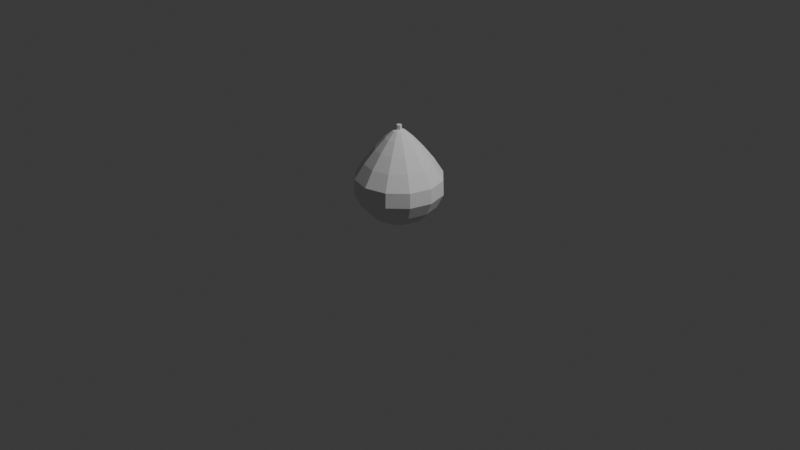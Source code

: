 # Source: pear_001.blend  (saved by Blender 5.1.30; exported with 4.5.12 LTS)
import bpy
from mathutils import Matrix  # noqa: F401  (used for matrix-valued properties, if any)

bpy.ops.wm.read_factory_settings(use_empty=True)
scene = bpy.context.scene
scene.name = 'Scene'

# ---- collections
col_collection = bpy.data.collections.new('Collection'); scene.collection.children.link(col_collection)

# ---- world
world_world = bpy.data.worlds.new('World'); scene.world = world_world
world_world.use_nodes = True; world_world.node_tree.nodes.clear()
_N = world_world.node_tree.nodes; _L = world_world.node_tree.links
n0 = _N.new('ShaderNodeOutputWorld'); n0.name = 'World Output'; n0.location = (200, 100)
n1 = _N.new('ShaderNodeBackground'); n1.name = 'Background'; n1.location = (-200, 100)
n1.inputs[0].default_value = (0.05088, 0.05088, 0.05088, 1.0)
_L.new(n1.outputs[0], n0.inputs[0])
n0.is_active_output = True
world_world.color = (0.05088, 0.05088, 0.05088)
world_world.sun_shadow_jitter_overblur = 0.0

# ---- cameras
cam_camera = bpy.data.cameras.new('Camera')
cam_camera.clip_end = 100.0
cam_camera.ortho_scale = 7.314

# ---- lights
light_light = bpy.data.lights.new('Light', 'POINT')
light_light.energy = 1000.0
light_light.shadow_soft_size = 0.1

# ---- meshes
me_pear_001 = bpy.data.meshes.new('pear_001')
me_pear_001.from_pydata([(0.0, 0.0, 0.984), (0.0, 0.06477, 0.9593), (0.0, 0.2447, 0.7762), (0.0, 0.3554, 0.6357), (0.0, 0.4594, 0.3243), (0.0, 0.3908, 0.1838), (0.0, 0.0, 0.0), (0.03239, 0.0561, 0.9593), (0.07227, 0.1252, 0.8877), (0.1223, 0.2119, 0.7762), (0.1777, 0.3077, 0.6357), (0.2263, 0.392, 0.48), (0.2297, 0.3978, 0.3243), (0.1954, 0.3384, 0.1838), (0.142, 0.2459, 0.07226), (0.07463, 0.1293, 0.0), (0.0561, 0.03239, 0.9593), (0.1252, 0.07227, 0.8877), (0.2119, 0.1223, 0.7762), (0.3077, 0.1777, 0.6357), (0.392, 0.2263, 0.48), (0.3978, 0.2297, 0.3243), (0.3384, 0.1954, 0.1838), (0.2459, 0.142, 0.07226), (0.1293, 0.07463, 0.0), (0.06477, -3.718e-09, 0.9593), (0.1445, -8.724e-09, 0.8877), (0.2447, 0.0, 0.7762), (0.3554, 0.0, 0.6357), (0.4526, 0.0, 0.48), (0.4594, 0.0, 0.3243), (0.3908, 0.0, 0.1838), (0.2839, -1.714e-08, 0.07226), (0.1493, -8.568e-09, 0.0), (0.0561, -0.03239, 0.9593), (0.1252, -0.07227, 0.8877), (0.2119, -0.1223, 0.7762), (0.3077, -0.1777, 0.6357), (0.392, -0.2263, 0.48), (0.3978, -0.2297, 0.3243), (0.3384, -0.1954, 0.1838), (0.2459, -0.142, 0.07226), (0.1293, -0.07463, 0.0), (0.03239, -0.0561, 0.9593), (0.07227, -0.1252, 0.8877), (0.1223, -0.2119, 0.7762), (0.1777, -0.3077, 0.6357), (0.2263, -0.392, 0.48), (0.2297, -0.3978, 0.3243), (0.1954, -0.3384, 0.1838), (0.142, -0.2459, 0.07226), (0.07463, -0.1293, 0.0), (-7.437e-09, -0.06477, 0.9593), (-4.362e-09, -0.1445, 0.8877), (0.0, -0.2447, 0.7762), (0.0, -0.3554, 0.6357), (0.0, -0.4526, 0.48), (0.0, -0.4594, 0.3243), (0.0, -0.3908, 0.1838), (-8.568e-09, -0.2839, 0.07226), (-1.714e-08, -0.1493, 0.0), (-0.03239, -0.0561, 0.9593), (-0.07227, -0.1252, 0.8877), (-0.1223, -0.2119, 0.7762), (-0.1777, -0.3077, 0.6357), (-0.2263, -0.392, 0.48), (-0.2297, -0.3978, 0.3243), (-0.1954, -0.3384, 0.1838), (-0.142, -0.2459, 0.07226), (-0.07463, -0.1293, 0.0), (-0.0561, -0.03239, 0.9593), (-0.1252, -0.07227, 0.8877), (-0.2119, -0.1223, 0.7762), (-0.3077, -0.1777, 0.6357), (-0.392, -0.2263, 0.48), (-0.3978, -0.2297, 0.3243), (-0.3384, -0.1954, 0.1838), (-0.2459, -0.142, 0.07226), (-0.1293, -0.07463, 0.0), (-0.06477, 9.296e-09, 0.9593), (-0.1445, 0.0, 0.8877), (-0.2447, 0.0, 0.7762), (-0.3554, 0.0, 0.6357), (-0.4526, 0.0, 0.48), (-0.4594, 0.0, 0.3243), (-0.3908, 0.0, 0.1838), (-0.2839, 0.0, 0.07226), (-0.1493, 2.142e-08, 0.0), (-0.0561, 0.03239, 0.9593), (-0.1252, 0.07227, 0.8877), (-0.2119, 0.1223, 0.7762), (-0.3077, 0.1777, 0.6357), (-0.392, 0.2263, 0.48), (-0.3978, 0.2297, 0.3243), (-0.3384, 0.1954, 0.1838), (-0.2459, 0.142, 0.07226), (-0.1293, 0.07463, 0.0), (-0.03239, 0.0561, 0.9593), (-0.07227, 0.1252, 0.8877), (-0.1223, 0.2119, 0.7762), (-0.1777, 0.3077, 0.6357), (-0.2263, 0.392, 0.48), (-0.2297, 0.3978, 0.3243), (-0.1954, 0.3384, 0.1838), (-0.142, 0.2459, 0.07226), (-0.07463, 0.1293, 0.0), (-4.362e-09, 0.1445, 0.8877), (0.0, 0.4526, 0.48), (-8.568e-09, 0.2839, 0.07226), (2.142e-08, 0.1493, 0.0), (0.0, 0.028, 0.9), (0.0, 0.028, 1.02), (0.02425, 0.014, 0.9), (0.02425, 0.014, 1.02), (0.02425, -0.014, 0.9), (0.02425, -0.014, 1.02), (0.0, -0.028, 0.9), (0.0, -0.028, 1.02), (-0.02425, -0.014, 0.9), (-0.02425, -0.014, 1.02), (-0.02425, 0.014, 0.9), (-0.02425, 0.014, 1.02)], [], [(107, 3, 10, 11), (106, 1, 7, 8), (109, 108, 14, 15), (4, 107, 11, 12), (2, 106, 8, 9), (6, 109, 15), (5, 4, 12, 13), (3, 2, 9, 10), (1, 0, 7), (108, 5, 13, 14), (11, 10, 19, 20), (8, 7, 16, 17), (15, 14, 23, 24), (12, 11, 20, 21), (9, 8, 17, 18), (6, 15, 24), (13, 12, 21, 22), (10, 9, 18, 19), (7, 0, 16), (14, 13, 22, 23), (16, 0, 25), (23, 22, 31, 32), (20, 19, 28, 29), (17, 16, 25, 26), (24, 23, 32, 33), (21, 20, 29, 30), (18, 17, 26, 27), (6, 24, 33), (22, 21, 30, 31), (19, 18, 27, 28), (28, 27, 36, 37), (25, 0, 34), (32, 31, 40, 41), (29, 28, 37, 38), (26, 25, 34, 35), (33, 32, 41, 42), (30, 29, 38, 39), (27, 26, 35, 36), (6, 33, 42), (31, 30, 39, 40), (6, 42, 51), (40, 39, 48, 49), (37, 36, 45, 46), (34, 0, 43), (41, 40, 49, 50), (38, 37, 46, 47), (35, 34, 43, 44), (42, 41, 50, 51), (39, 38, 47, 48), (36, 35, 44, 45), (48, 47, 56, 57), (45, 44, 53, 54), (6, 51, 60), (49, 48, 57, 58), (46, 45, 54, 55), (43, 0, 52), (50, 49, 58, 59), (47, 46, 55, 56), (44, 43, 52, 53), (51, 50, 59, 60), (53, 52, 61, 62), (60, 59, 68, 69), (57, 56, 65, 66), (54, 53, 62, 63), (6, 60, 69), (58, 57, 66, 67), (55, 54, 63, 64), (52, 0, 61), (59, 58, 67, 68), (56, 55, 64, 65), (65, 64, 73, 74), (62, 61, 70, 71), (69, 68, 77, 78), (66, 65, 74, 75), (63, 62, 71, 72), (6, 69, 78), (67, 66, 75, 76), (64, 63, 72, 73), (61, 0, 70), (68, 67, 76, 77), (70, 0, 79), (77, 76, 85, 86), (74, 73, 82, 83), (71, 70, 79, 80), (78, 77, 86, 87), (75, 74, 83, 84), (72, 71, 80, 81), (6, 78, 87), (76, 75, 84, 85), (73, 72, 81, 82), (85, 84, 93, 94), (82, 81, 90, 91), (79, 0, 88), (86, 85, 94, 95), (83, 82, 91, 92), (80, 79, 88, 89), (87, 86, 95, 96), (84, 83, 92, 93), (81, 80, 89, 90), (6, 87, 96), (90, 89, 98, 99), (6, 96, 105), (94, 93, 102, 103), (91, 90, 99, 100), (88, 0, 97), (95, 94, 103, 104), (92, 91, 100, 101), (89, 88, 97, 98), (96, 95, 104, 105), (93, 92, 101, 102), (102, 101, 107, 4), (99, 98, 106, 2), (6, 105, 109), (103, 102, 4, 5), (100, 99, 2, 3), (97, 0, 1), (104, 103, 5, 108), (101, 100, 3, 107), (98, 97, 1, 106), (105, 104, 108, 109), (110, 111, 113, 112), (112, 113, 115, 114), (114, 115, 117, 116), (116, 117, 119, 118), (113, 111, 121, 119, 117, 115), (118, 119, 121, 120), (120, 121, 111, 110), (110, 112, 114, 116, 118, 120)])
_uv = me_pear_001.uv_layers.new(name='UVMap')
_uv.uv.foreach_set('vector', [0.75, 0.5, 0.75, 0.6, 0.6667, 0.6, 0.6667, 0.5, 0.75, 0.8, 0.75, 0.9, 0.6667, 0.9, 0.6667, 0.8, 0.75, 0.1, 0.75, 0.2, 0.6667, 0.2, 0.6667, 0.1, 0.75, 0.4, 0.75, 0.5, 0.6667, 0.5, 0.6667, 0.4, 0.75, 0.7, 0.75, 0.8, 0.6667, 0.8, 0.6667, 0.7, 0.7083, 5.96e-08, 0.75, 0.1, 0.6667, 0.1, 0.75, 0.3, 0.75, 0.4, 0.6667, 0.4, 0.6667, 0.3, 0.75, 0.6, 0.75, 0.7, 0.6667, 0.7, 0.6667, 0.6, 0.75, 0.9, 0.7083, 1.0, 0.6667, 0.9, 0.75, 0.2, 0.75, 0.3, 0.6667, 0.3, 0.6667, 0.2, 0.6667, 0.5, 0.6667, 0.6, 0.5833, 0.6, 0.5833, 0.5, 0.6667, 0.8, 0.6667, 0.9, 0.5833, 0.9, 0.5833, 0.8, 0.6667, 0.1, 0.6667, 0.2, 0.5833, 0.2, 0.5833, 0.1, 0.6667, 0.4, 0.6667, 0.5, 0.5833, 0.5, 0.5833, 0.4, 0.6667, 0.7, 0.6667, 0.8, 0.5833, 0.8, 0.5833, 0.7, 0.625, 5.96e-08, 0.6667, 0.1, 0.5833, 0.1, 0.6667, 0.3, 0.6667, 0.4, 0.5833, 0.4, 0.5833, 0.3, 0.6667, 0.6, 0.6667, 0.7, 0.5833, 0.7, 0.5833, 0.6, 0.6667, 0.9, 0.625, 1.0, 0.5833, 0.9, 0.6667, 0.2, 0.6667, 0.3, 0.5833, 0.3, 0.5833, 0.2, 0.5833, 0.9, 0.5417, 1.0, 0.5, 0.9, 0.5833, 0.2, 0.5833, 0.3, 0.5, 0.3, 0.5, 0.2, 0.5833, 0.5, 0.5833, 0.6, 0.5, 0.6, 0.5, 0.5, 0.5833, 0.8, 0.5833, 0.9, 0.5, 0.9, 0.5, 0.8, 0.5833, 0.1, 0.5833, 0.2, 0.5, 0.2, 0.5, 0.1, 0.5833, 0.4, 0.5833, 0.5, 0.5, 0.5, 0.5, 0.4, 0.5833, 0.7, 0.5833, 0.8, 0.5, 0.8, 0.5, 0.7, 0.5417, 5.96e-08, 0.5833, 0.1, 0.5, 0.1, 0.5833, 0.3, 0.5833, 0.4, 0.5, 0.4, 0.5, 0.3, 0.5833, 0.6, 0.5833, 0.7, 0.5, 0.7, 0.5, 0.6, 0.5, 0.6, 0.5, 0.7, 0.4167, 0.7, 0.4167, 0.6, 0.5, 0.9, 0.4583, 1.0, 0.4167, 0.9, 0.5, 0.2, 0.5, 0.3, 0.4167, 0.3, 0.4167, 0.2, 0.5, 0.5, 0.5, 0.6, 0.4167, 0.6, 0.4167, 0.5, 0.5, 0.8, 0.5, 0.9, 0.4167, 0.9, 0.4167, 0.8, 0.5, 0.1, 0.5, 0.2, 0.4167, 0.2, 0.4167, 0.1, 0.5, 0.4, 0.5, 0.5, 0.4167, 0.5, 0.4167, 0.4, 0.5, 0.7, 0.5, 0.8, 0.4167, 0.8, 0.4167, 0.7, 0.4583, 5.96e-08, 0.5, 0.1, 0.4167, 0.1, 0.5, 0.3, 0.5, 0.4, 0.4167, 0.4, 0.4167, 0.3, 0.375, 5.96e-08, 0.4167, 0.1, 0.3333, 0.1, 0.4167, 0.3, 0.4167, 0.4, 0.3333, 0.4, 0.3333, 0.3, 0.4167, 0.6, 0.4167, 0.7, 0.3333, 0.7, 0.3333, 0.6, 0.4167, 0.9, 0.375, 1.0, 0.3333, 0.9, 0.4167, 0.2, 0.4167, 0.3, 0.3333, 0.3, 0.3333, 0.2, 0.4167, 0.5, 0.4167, 0.6, 0.3333, 0.6, 0.3333, 0.5, 0.4167, 0.8, 0.4167, 0.9, 0.3333, 0.9, 0.3333, 0.8, 0.4167, 0.1, 0.4167, 0.2, 0.3333, 0.2, 0.3333, 0.1, 0.4167, 0.4, 0.4167, 0.5, 0.3333, 0.5, 0.3333, 0.4, 0.4167, 0.7, 0.4167, 0.8, 0.3333, 0.8, 0.3333, 0.7, 0.3333, 0.4, 0.3333, 0.5, 0.25, 0.5, 0.25, 0.4, 0.3333, 0.7, 0.3333, 0.8, 0.25, 0.8, 0.25, 0.7, 0.2917, 5.96e-08, 0.3333, 0.1, 0.25, 0.1, 0.3333, 0.3, 0.3333, 0.4, 0.25, 0.4, 0.25, 0.3, 0.3333, 0.6, 0.3333, 0.7, 0.25, 0.7, 0.25, 0.6, 0.3333, 0.9, 0.2917, 1.0, 0.25, 0.9, 0.3333, 0.2, 0.3333, 0.3, 0.25, 0.3, 0.25, 0.2, 0.3333, 0.5, 0.3333, 0.6, 0.25, 0.6, 0.25, 0.5, 0.3333, 0.8, 0.3333, 0.9, 0.25, 0.9, 0.25, 0.8, 0.3333, 0.1, 0.3333, 0.2, 0.25, 0.2, 0.25, 0.1, 0.25, 0.8, 0.25, 0.9, 0.1667, 0.9, 0.1667, 0.8, 0.25, 0.1, 0.25, 0.2, 0.1667, 0.2, 0.1667, 0.1, 0.25, 0.4, 0.25, 0.5, 0.1667, 0.5, 0.1667, 0.4, 0.25, 0.7, 0.25, 0.8, 0.1667, 0.8, 0.1667, 0.7, 0.2083, 5.96e-08, 0.25, 0.1, 0.1667, 0.1, 0.25, 0.3, 0.25, 0.4, 0.1667, 0.4, 0.1667, 0.3, 0.25, 0.6, 0.25, 0.7, 0.1667, 0.7, 0.1667, 0.6, 0.25, 0.9, 0.2083, 1.0, 0.1667, 0.9, 0.25, 0.2, 0.25, 0.3, 0.1667, 0.3, 0.1667, 0.2, 0.25, 0.5, 0.25, 0.6, 0.1667, 0.6, 0.1667, 0.5, 0.1667, 0.5, 0.1667, 0.6, 0.08333, 0.6, 0.08333, 0.5, 0.1667, 0.8, 0.1667, 0.9, 0.08333, 0.9, 0.08333, 0.8, 0.1667, 0.1, 0.1667, 0.2, 0.08333, 0.2, 0.08333, 0.1, 0.1667, 0.4, 0.1667, 0.5, 0.08333, 0.5, 0.08333, 0.4, 0.1667, 0.7, 0.1667, 0.8, 0.08333, 0.8, 0.08333, 0.7, 0.125, 5.96e-08, 0.1667, 0.1, 0.08333, 0.1, 0.1667, 0.3, 0.1667, 0.4, 0.08333, 0.4, 0.08333, 0.3, 0.1667, 0.6, 0.1667, 0.7, 0.08333, 0.7, 0.08333, 0.6, 0.1667, 0.9, 0.125, 1.0, 0.08333, 0.9, 0.1667, 0.2, 0.1667, 0.3, 0.08333, 0.3, 0.08333, 0.2, 0.08333, 0.9, 0.04167, 1.0, 0.0, 0.9, 0.08333, 0.2, 0.08333, 0.3, 0.0, 0.3, 0.0, 0.2, 0.08333, 0.5, 0.08333, 0.6, 0.0, 0.6, 0.0, 0.5, 0.08333, 0.8, 0.08333, 0.9, 0.0, 0.9, 0.0, 0.8, 0.08333, 0.1, 0.08333, 0.2, 0.0, 0.2, 0.0, 0.1, 0.08333, 0.4, 0.08333, 0.5, 0.0, 0.5, 0.0, 0.4, 0.08333, 0.7, 0.08333, 0.8, 0.0, 0.8, 0.0, 0.7, 0.04167, 5.96e-08, 0.08333, 0.1, 0.0, 0.1, 0.08333, 0.3, 0.08333, 0.4, 0.0, 0.4, 0.0, 0.3, 0.08333, 0.6, 0.08333, 0.7, 0.0, 0.7, 0.0, 0.6, 1.0, 0.3, 1.0, 0.4, 0.9167, 0.4, 0.9167, 0.3, 1.0, 0.6, 1.0, 0.7, 0.9167, 0.7, 0.9167, 0.6, 1.0, 0.9, 0.9583, 1.0, 0.9167, 0.9, 1.0, 0.2, 1.0, 0.3, 0.9167, 0.3, 0.9167, 0.2, 1.0, 0.5, 1.0, 0.6, 0.9167, 0.6, 0.9167, 0.5, 1.0, 0.8, 1.0, 0.9, 0.9167, 0.9, 0.9167, 0.8, 1.0, 0.1, 1.0, 0.2, 0.9167, 0.2, 0.9167, 0.1, 1.0, 0.4, 1.0, 0.5, 0.9167, 0.5, 0.9167, 0.4, 1.0, 0.7, 1.0, 0.8, 0.9167, 0.8, 0.9167, 0.7, 0.9583, 5.96e-08, 1.0, 0.1, 0.9167, 0.1, 0.9167, 0.7, 0.9167, 0.8, 0.8333, 0.8, 0.8333, 0.7, 0.875, 5.96e-08, 0.9167, 0.1, 0.8333, 0.1, 0.9167, 0.3, 0.9167, 0.4, 0.8333, 0.4, 0.8333, 0.3, 0.9167, 0.6, 0.9167, 0.7, 0.8333, 0.7, 0.8333, 0.6, 0.9167, 0.9, 0.875, 1.0, 0.8333, 0.9, 0.9167, 0.2, 0.9167, 0.3, 0.8333, 0.3, 0.8333, 0.2, 0.9167, 0.5, 0.9167, 0.6, 0.8333, 0.6, 0.8333, 0.5, 0.9167, 0.8, 0.9167, 0.9, 0.8333, 0.9, 0.8333, 0.8, 0.9167, 0.1, 0.9167, 0.2, 0.8333, 0.2, 0.8333, 0.1, 0.9167, 0.4, 0.9167, 0.5, 0.8333, 0.5, 0.8333, 0.4, 0.8333, 0.4, 0.8333, 0.5, 0.75, 0.5, 0.75, 0.4, 0.8333, 0.7, 0.8333, 0.8, 0.75, 0.8, 0.75, 0.7, 0.7917, 5.96e-08, 0.8333, 0.1, 0.75, 0.1, 0.8333, 0.3, 0.8333, 0.4, 0.75, 0.4, 0.75, 0.3, 0.8333, 0.6, 0.8333, 0.7, 0.75, 0.7, 0.75, 0.6, 0.8333, 0.9, 0.7917, 1.0, 0.75, 0.9, 0.8333, 0.2, 0.8333, 0.3, 0.75, 0.3, 0.75, 0.2, 0.8333, 0.5, 0.8333, 0.6, 0.75, 0.6, 0.75, 0.5, 0.8333, 0.8, 0.8333, 0.9, 0.75, 0.9, 0.75, 0.8, 0.8333, 0.1, 0.8333, 0.2, 0.75, 0.2, 0.75, 0.1, 1.0, 0.5, 1.0, 1.0, 0.8333, 1.0, 0.8333, 0.5, 0.8333, 0.5, 0.8333, 1.0, 0.6667, 1.0, 0.6667, 0.5, 0.6667, 0.5, 0.6667, 1.0, 0.5, 1.0, 0.5, 0.5, 0.5, 0.5, 0.5, 1.0, 0.3333, 1.0, 0.3333, 0.5, 0.4578, 0.37, 0.25, 0.49, 0.04215, 0.37, 0.04215, 0.13, 0.25, 0.01, 0.4578, 0.13, 0.3333, 0.5, 0.3333, 1.0, 0.1667, 1.0, 0.1667, 0.5, 0.1667, 0.5, 0.1667, 1.0, -8.941e-08, 1.0, -8.941e-08, 0.5, 0.75, 0.49, 0.9578, 0.37, 0.9578, 0.13, 0.75, 0.01, 0.5422, 0.13, 0.5422, 0.37])
me_pear_001.update()

# ---- objects
ob_light = bpy.data.objects.new('Light', light_light)
ob_camera = bpy.data.objects.new('Camera', cam_camera)
ob_pear_001 = bpy.data.objects.new('pear_001', me_pear_001)

# ---- transforms, parenting, visibility, modifiers, constraints
ob_light.location = (4.076, 1.005, 5.904)
ob_light.rotation_euler = (0.6503, 0.05522, 1.866)
ob_light.lock_rotations_4d = False
ob_light.empty_display_type = 'ARROWS'
ob_light.color = (0.0, 0.0, 0.0, 0.0)
ob_light.lineart.crease_threshold = 0.0
ob_camera.location = (7.359, -6.926, 4.958)
ob_camera.rotation_euler = (1.109, 0.0, 0.8149)
ob_camera.lock_rotations_4d = False
ob_camera.empty_display_type = 'ARROWS'
ob_camera.color = (0.0, 0.0, 0.0, 0.0)
ob_camera.display_type = 'WIRE'
ob_camera.lineart.crease_threshold = 0.0
ob_pear_001.location = (0.0, 0.0, 0.0)

# ---- collection membership
col_collection.objects.link(ob_light)
col_collection.objects.link(ob_camera)
col_collection.objects.link(ob_pear_001)

# ---- scene / render settings (as saved in the file)
scene.camera = ob_camera
scene.frame_start = 1; scene.frame_end = 250; scene.frame_set(1)
scene.render.engine = 'BLENDER_EEVEE_NEXT'
scene.render.bake_bias = 0.0
scene.render.bake_samples = 0
scene.cycles.sampling_pattern = 'TABULATED_SOBOL'
scene.eevee.use_volume_custom_range = False
bpy.context.view_layer.update()
